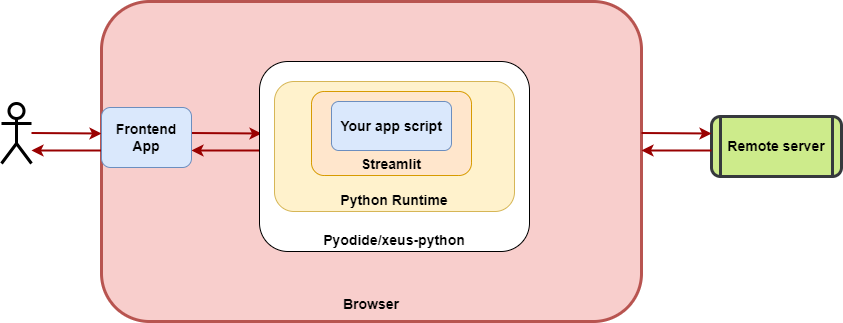

The diagram above was exported from draw.io. Its source (the exported page's mxGraphModel, read from the mxfile embedded in the PNG):
<mxGraphModel dx="2066" dy="1153" grid="1" gridSize="10" guides="1" tooltips="1" connect="1" arrows="1" fold="1" page="1" pageScale="1" pageWidth="826" pageHeight="1169" background="none" math="0" shadow="0">
  <root>
    <mxCell id="0" />
    <mxCell id="1" parent="0" />
    <mxCell id="W4N6dZT3w2r4Zfc9TOrh-100" value="&lt;p style=&quot;margin: 4px 0px 0px; text-align: center; text-decoration: underline; font-size: 14px;&quot;&gt;&lt;font style=&quot;font-size: 14px;&quot;&gt;&lt;br&gt;&lt;/font&gt;&lt;/p&gt;&lt;p style=&quot;margin: 4px 0px 0px; text-align: center; font-size: 14px;&quot;&gt;&lt;font style=&quot;font-size: 14px;&quot;&gt;&lt;br&gt;&lt;/font&gt;&lt;/p&gt;&lt;p style=&quot;margin: 4px 0px 0px; text-align: center; font-size: 14px;&quot;&gt;&lt;font style=&quot;font-size: 14px;&quot;&gt;&lt;br&gt;&lt;/font&gt;&lt;/p&gt;&lt;p style=&quot;margin: 4px 0px 0px; text-align: center; font-size: 14px;&quot;&gt;&lt;font style=&quot;font-size: 14px;&quot;&gt;&lt;br&gt;&lt;/font&gt;&lt;/p&gt;&lt;p style=&quot;margin: 4px 0px 0px; text-align: center; font-size: 14px;&quot;&gt;&lt;font style=&quot;font-size: 14px;&quot;&gt;&lt;br&gt;&lt;/font&gt;&lt;/p&gt;&lt;p style=&quot;margin: 4px 0px 0px; text-align: center; font-size: 14px;&quot;&gt;&lt;font style=&quot;font-size: 14px;&quot;&gt;&lt;br&gt;&lt;/font&gt;&lt;/p&gt;&lt;p style=&quot;margin: 4px 0px 0px; text-align: center; font-size: 14px;&quot;&gt;&lt;font style=&quot;font-size: 14px;&quot;&gt;&lt;br&gt;&lt;/font&gt;&lt;/p&gt;&lt;p style=&quot;margin: 4px 0px 0px; text-align: center; font-size: 14px;&quot;&gt;&lt;font style=&quot;font-size: 14px;&quot;&gt;&lt;br&gt;&lt;/font&gt;&lt;/p&gt;&lt;p style=&quot;margin: 4px 0px 0px; text-align: center; font-size: 14px;&quot;&gt;&lt;font style=&quot;font-size: 14px;&quot;&gt;&lt;br&gt;&lt;/font&gt;&lt;/p&gt;&lt;p style=&quot;margin: 4px 0px 0px; text-align: center; font-size: 14px;&quot;&gt;&lt;font style=&quot;font-size: 14px;&quot;&gt;&lt;br&gt;&lt;/font&gt;&lt;/p&gt;&lt;p style=&quot;margin: 4px 0px 0px; text-align: center; font-size: 14px;&quot;&gt;&lt;font style=&quot;font-size: 14px;&quot;&gt;&lt;br&gt;&lt;/font&gt;&lt;/p&gt;&lt;p style=&quot;margin: 4px 0px 0px; text-align: center; font-size: 14px;&quot;&gt;&lt;font style=&quot;font-size: 14px;&quot;&gt;&lt;br&gt;&lt;/font&gt;&lt;/p&gt;&lt;p style=&quot;margin: 4px 0px 0px; text-align: center; font-size: 14px;&quot;&gt;&lt;font style=&quot;font-size: 14px;&quot;&gt;&lt;br&gt;&lt;/font&gt;&lt;/p&gt;&lt;p style=&quot;margin: 4px 0px 0px; text-align: center; font-size: 14px;&quot;&gt;&lt;font style=&quot;font-size: 14px;&quot;&gt;&lt;br&gt;&lt;/font&gt;&lt;/p&gt;&lt;p style=&quot;margin: 4px 0px 0px; text-align: center; font-size: 14px;&quot;&gt;&lt;font style=&quot;font-size: 14px;&quot;&gt;Browser&lt;/font&gt;&lt;/p&gt;" style="verticalAlign=bottom;align=center;overflow=fill;fontSize=12;fontFamily=Helvetica;html=1;rounded=1;fontStyle=1;strokeWidth=3;fillColor=#f8cecc;strokeColor=#b85450;" parent="1" vertex="1">
      <mxGeometry x="160" y="280" width="540" height="320" as="geometry" />
    </mxCell>
    <mxCell id="5" value="Remote server" style="shape=process;whiteSpace=wrap;align=center;verticalAlign=middle;size=0.0475;fontStyle=1;strokeWidth=3;fillColor=#cdeb8b;fontSize=14;rounded=1;glass=0;shadow=0;strokeColor=#36393d;horizontal=1;" parent="1" vertex="1">
      <mxGeometry x="770" y="395" width="130" height="60" as="geometry" />
    </mxCell>
    <mxCell id="W4N6dZT3w2r4Zfc9TOrh-97" value="Actor" style="shape=umlActor;verticalLabelPosition=bottom;verticalAlign=top;outlineConnect=0;strokeWidth=3;fontColor=none;noLabel=1;" parent="1" vertex="1">
      <mxGeometry x="60" y="382" width="30" height="60" as="geometry" />
    </mxCell>
    <mxCell id="W4N6dZT3w2r4Zfc9TOrh-101" value="" style="edgeStyle=elbowEdgeStyle;elbow=vertical;strokeColor=#990000;strokeWidth=2" parent="1" edge="1">
      <mxGeometry width="100" height="100" relative="1" as="geometry">
        <mxPoint x="320" y="429" as="sourcePoint" />
        <mxPoint x="250" y="429" as="targetPoint" />
        <Array as="points">
          <mxPoint x="320" y="429" />
        </Array>
      </mxGeometry>
    </mxCell>
    <mxCell id="W4N6dZT3w2r4Zfc9TOrh-102" value="" style="edgeStyle=elbowEdgeStyle;elbow=vertical;strokeColor=#990000;strokeWidth=2" parent="1" edge="1">
      <mxGeometry width="100" height="100" relative="1" as="geometry">
        <mxPoint x="250" y="411.5" as="sourcePoint" />
        <mxPoint x="320" y="411.5" as="targetPoint" />
        <Array as="points" />
      </mxGeometry>
    </mxCell>
    <mxCell id="W4N6dZT3w2r4Zfc9TOrh-103" value="" style="edgeStyle=elbowEdgeStyle;elbow=vertical;strokeColor=#990000;strokeWidth=2" parent="1" edge="1">
      <mxGeometry width="100" height="100" relative="1" as="geometry">
        <mxPoint x="90" y="411.5" as="sourcePoint" />
        <mxPoint x="160" y="411.5" as="targetPoint" />
        <Array as="points" />
      </mxGeometry>
    </mxCell>
    <mxCell id="W4N6dZT3w2r4Zfc9TOrh-104" value="" style="edgeStyle=elbowEdgeStyle;elbow=vertical;strokeColor=#990000;strokeWidth=2" parent="1" edge="1">
      <mxGeometry width="100" height="100" relative="1" as="geometry">
        <mxPoint x="160" y="429" as="sourcePoint" />
        <mxPoint x="90" y="429" as="targetPoint" />
        <Array as="points">
          <mxPoint x="160" y="429" />
        </Array>
      </mxGeometry>
    </mxCell>
    <mxCell id="eQOPaEJC4D68h0wF3-_V-57" value="&lt;font style=&quot;font-size: 14px;&quot;&gt;&lt;b&gt;Pyodide/xeus-python&lt;/b&gt;&lt;/font&gt;" style="rounded=1;whiteSpace=wrap;html=1;verticalAlign=bottom;" parent="1" vertex="1">
      <mxGeometry x="318" y="340" width="270" height="190" as="geometry" />
    </mxCell>
    <mxCell id="6Y09b2umHJWqNazrKIG7-92" value="&lt;b style=&quot;font-size: 14px;&quot;&gt;Python Runtime&lt;/b&gt;" style="rounded=1;whiteSpace=wrap;html=1;fillColor=#fff2cc;strokeColor=#d6b656;verticalAlign=bottom;fontSize=14;" parent="1" vertex="1">
      <mxGeometry x="333" y="360" width="240" height="130" as="geometry" />
    </mxCell>
    <mxCell id="6Y09b2umHJWqNazrKIG7-94" value="&lt;font style=&quot;font-size: 14px;&quot;&gt;&lt;b&gt;Streamlit&lt;/b&gt;&lt;/font&gt;" style="rounded=1;whiteSpace=wrap;html=1;verticalAlign=bottom;fillColor=#ffe6cc;strokeColor=#d79b00;" parent="1" vertex="1">
      <mxGeometry x="370" y="370" width="160" height="84" as="geometry" />
    </mxCell>
    <mxCell id="6Y09b2umHJWqNazrKIG7-96" value="&lt;b&gt;&lt;font style=&quot;font-size: 14px;&quot;&gt;Your app script&lt;/font&gt;&lt;/b&gt;" style="rounded=1;whiteSpace=wrap;html=1;fillColor=#dae8fc;strokeColor=#6c8ebf;" parent="1" vertex="1">
      <mxGeometry x="390" y="380" width="120" height="49" as="geometry" />
    </mxCell>
    <mxCell id="6Y09b2umHJWqNazrKIG7-97" value="&lt;font style=&quot;font-size: 14px;&quot;&gt;&lt;b&gt;Frontend App&lt;/b&gt;&lt;/font&gt;" style="rounded=1;whiteSpace=wrap;html=1;fillColor=#dae8fc;strokeColor=#6c8ebf;" parent="1" vertex="1">
      <mxGeometry x="160" y="386" width="90" height="60" as="geometry" />
    </mxCell>
    <mxCell id="eQOPaEJC4D68h0wF3-_V-58" value="" style="edgeStyle=elbowEdgeStyle;elbow=vertical;strokeColor=#990000;strokeWidth=2" parent="1" edge="1">
      <mxGeometry width="100" height="100" relative="1" as="geometry">
        <mxPoint x="770" y="429" as="sourcePoint" />
        <mxPoint x="700" y="429" as="targetPoint" />
        <Array as="points">
          <mxPoint x="770" y="429" />
        </Array>
      </mxGeometry>
    </mxCell>
    <mxCell id="eQOPaEJC4D68h0wF3-_V-59" value="" style="edgeStyle=elbowEdgeStyle;elbow=vertical;strokeColor=#990000;strokeWidth=2" parent="1" edge="1">
      <mxGeometry width="100" height="100" relative="1" as="geometry">
        <mxPoint x="700" y="411.5" as="sourcePoint" />
        <mxPoint x="770" y="411.5" as="targetPoint" />
        <Array as="points" />
      </mxGeometry>
    </mxCell>
  </root>
</mxGraphModel>